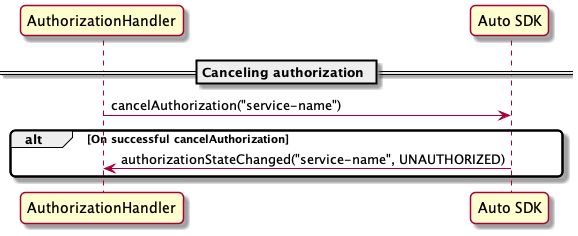

The diagram above was rendered by PlantUML. Its source (embedded in the PNG):
@startuml
skinparam roundcorner 10
participant AuthorizationHandler as Authorization 
participant "Auto SDK" as AutoSDK 

== Canceling authorization ==
Authorization->AutoSDK : cancelAuthorization("service-name")

alt On successful cancelAuthorization
    AutoSDK->Authorization : authorizationStateChanged("service-name", UNAUTHORIZED)
end

@enduml